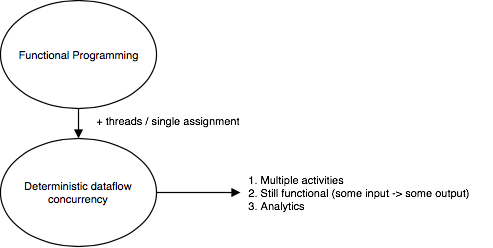

The diagram above was exported from draw.io. Its source (the exported page's mxGraphModel, read from the mxfile embedded in the PNG):
<mxGraphModel dx="727" dy="537" grid="1" gridSize="10" guides="1" tooltips="1" connect="1" arrows="1" fold="1" page="1" pageScale="1" pageWidth="850" pageHeight="1100" math="0" shadow="0">
  <root>
    <mxCell id="ZX7hRLvFEfg0Zybv4ldv-0" />
    <mxCell id="ZX7hRLvFEfg0Zybv4ldv-1" parent="ZX7hRLvFEfg0Zybv4ldv-0" />
    <mxCell id="ZX7hRLvFEfg0Zybv4ldv-3" value="Functional Programming" style="html=1;whiteSpace=wrap;ellipse;fontSize=11;fontColor=#000000;spacing=5;strokeOpacity=100;strokeWidth=1.2;" parent="ZX7hRLvFEfg0Zybv4ldv-1" vertex="1">
      <mxGeometry x="144" y="138" width="156" height="108" as="geometry" />
    </mxCell>
    <mxCell id="ZX7hRLvFEfg0Zybv4ldv-4" value="Deterministic dataflow concurrency" style="html=1;whiteSpace=wrap;ellipse;fontSize=11;fontColor=#000000;spacing=5;strokeOpacity=100;strokeWidth=1.2;" parent="ZX7hRLvFEfg0Zybv4ldv-1" vertex="1">
      <mxGeometry x="144" y="276" width="156" height="108" as="geometry" />
    </mxCell>
    <mxCell id="ZX7hRLvFEfg0Zybv4ldv-5" value="" style="html=1;jettySize=18;fontSize=11;strokeWidth=1.2;rounded=1;arcSize=0;edgeStyle=orthogonalEdgeStyle;startArrow=none;endArrow=block;endFill=1;exitX=0.5000000000000001;exitY=1.0055558577687917;exitPerimeter=1;entryX=0.5000000000000001;entryY=-0.005555857768791917;entryPerimeter=1;" parent="ZX7hRLvFEfg0Zybv4ldv-1" source="ZX7hRLvFEfg0Zybv4ldv-3" target="ZX7hRLvFEfg0Zybv4ldv-4" edge="1">
      <mxGeometry width="100" height="100" relative="1" as="geometry" />
    </mxCell>
    <mxCell id="ZX7hRLvFEfg0Zybv4ldv-6" value="" style="html=1;jettySize=18;fontSize=11;strokeWidth=1.2;rounded=1;arcSize=0;edgeStyle=orthogonalEdgeStyle;startArrow=none;endArrow=block;endFill=1;exitX=1.0038463661128725;exitY=0.5;exitPerimeter=1;" parent="ZX7hRLvFEfg0Zybv4ldv-1" source="ZX7hRLvFEfg0Zybv4ldv-4" edge="1">
      <mxGeometry width="100" height="100" relative="1" as="geometry">
        <mxPoint x="384" y="330" as="targetPoint" />
      </mxGeometry>
    </mxCell>
    <mxCell id="ZX7hRLvFEfg0Zybv4ldv-10" value="&lt;div style=&quot;text-align: left&quot;&gt;1. Multiple activities&lt;/div&gt;&lt;div style=&quot;text-align: left&quot;&gt;&lt;div&gt;2. Still functional (some input -&amp;gt; some output)&lt;/div&gt;&lt;/div&gt;&lt;div style=&quot;text-align: left&quot;&gt;&lt;span&gt;3. Analytics&lt;/span&gt;&lt;br&gt;&lt;/div&gt;" style="html=1;whiteSpace=wrap;;fontSize=11;fontColor=#000000;spacing=5;strokeOpacity=0;fillOpacity=0;fillColor=#ffffff;strokeWidth=1.2;" parent="ZX7hRLvFEfg0Zybv4ldv-1" vertex="1">
      <mxGeometry x="370" y="312" width="265" height="36" as="geometry" />
    </mxCell>
    <mxCell id="ZX7hRLvFEfg0Zybv4ldv-12" value="" style="html=1;whiteSpace=wrap;;fontSize=11;fontColor=#000000;spacing=5;strokeOpacity=0;fillOpacity=0;fillColor=#ffffff;strokeWidth=1.2;" parent="ZX7hRLvFEfg0Zybv4ldv-1" vertex="1">
      <mxGeometry x="350" y="334.5" width="144" height="36" as="geometry" />
    </mxCell>
    <mxCell id="vLWj-vumadYJT3wnD5pI-0" value="+ threads / single assignment&amp;nbsp;" style="html=1;whiteSpace=wrap;;fontSize=11;fontColor=#000000;spacing=5;strokeOpacity=0;fillOpacity=0;fillColor=#ffffff;strokeWidth=1.2;" vertex="1" parent="ZX7hRLvFEfg0Zybv4ldv-1">
      <mxGeometry x="180" y="240" width="265" height="36" as="geometry" />
    </mxCell>
  </root>
</mxGraphModel>